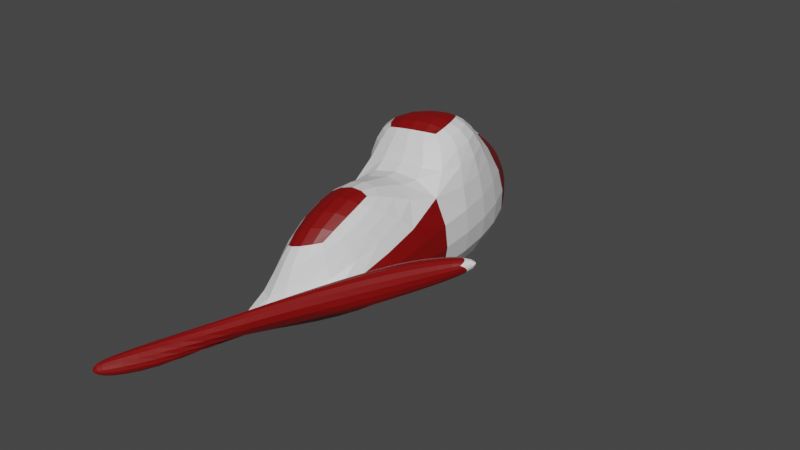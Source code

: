 # Source: camelgland.blend  (saved by Blender 3.4.6; exported with 4.5.12 LTS)
import bpy
from mathutils import Matrix  # noqa: F401  (used for matrix-valued properties, if any)

bpy.ops.wm.read_factory_settings(use_empty=True)
scene = bpy.context.scene
scene.name = 'Scene'

# ---- collections
col_collection = bpy.data.collections.new('Collection'); scene.collection.children.link(col_collection)

# ---- materials (node trees are filled in below, after node groups)
mat_material = bpy.data.materials.new('Material')
mat_material.alpha_threshold = 0.0
mat_material.use_transparent_shadow = False
mat_material.roughness = 0.5
mat_material.line_color = (0.0, 0.0, 0.0, 1.0)
mat_material_001 = bpy.data.materials.new('Material.001')
mat_material_001.use_transparent_shadow = False

# ---- material node trees
mat_material.use_nodes = True; mat_material.node_tree.nodes.clear()
_N = mat_material.node_tree.nodes; _L = mat_material.node_tree.links
n0 = _N.new('ShaderNodeOutputMaterial'); n0.name = 'Material Output'; n0.location = (300, 300)
n1 = _N.new('ShaderNodeBsdfPrincipled'); n1.name = 'Principled BSDF'; n1.location = (10, 300)
n1.distribution = 'GGX'
n1.subsurface_method = 'RANDOM_WALK_SKIN'
n1.inputs[3].default_value = 1.45
n1.inputs[27].default_value = (0.0, 0.0, 0.0, 1.0)
n1.inputs[28].default_value = 1.0
_L.new(n1.outputs[0], n0.inputs[0])
n0.is_active_output = True
mat_material_001.use_nodes = True; mat_material_001.node_tree.nodes.clear()
_N = mat_material_001.node_tree.nodes; _L = mat_material_001.node_tree.links
n0 = _N.new('ShaderNodeBsdfPrincipled'); n0.name = 'Principled BSDF'; n0.location = (10, 300)
n0.distribution = 'GGX'
n0.subsurface_method = 'RANDOM_WALK_SKIN'
n0.inputs[0].default_value = (0.2116, 0.0001847, 0.0, 1.0)
n0.inputs[3].default_value = 1.45
n0.inputs[27].default_value = (0.0, 0.0, 0.0, 1.0)
n0.inputs[28].default_value = 1.0
n1 = _N.new('ShaderNodeOutputMaterial'); n1.name = 'Material Output'; n1.location = (300, 300)
_L.new(n0.outputs[0], n1.inputs[0])
n1.is_active_output = True

# ---- world
world_world = bpy.data.worlds.new('World'); scene.world = world_world
world_world.use_nodes = True; world_world.node_tree.nodes.clear()
_N = world_world.node_tree.nodes; _L = world_world.node_tree.links
n0 = _N.new('ShaderNodeOutputWorld'); n0.name = 'World Output'; n0.location = (300, 300)
n1 = _N.new('ShaderNodeBackground'); n1.name = 'Background'; n1.location = (10, 300)
n1.inputs[0].default_value = (0.05088, 0.05088, 0.05088, 1.0)
_L.new(n1.outputs[0], n0.inputs[0])
n0.is_active_output = True
world_world.color = (0.05088, 0.05088, 0.05088)
world_world.use_sun_shadow = False
world_world.sun_shadow_jitter_overblur = 0.0

# ---- meshes
me_cube = bpy.data.meshes.new('Cube')
me_cube.from_pydata([(1.004, 0.8987, 0.9912), (0.9953, 1.169, -0.9904), (0.5174, -1.399, -0.1137), (0.8044, -1.816, -0.1095), (-0.9953, 0.8311, 0.9904), (-1.004, 1.101, -0.9912), (-0.6446, -2.272, -0.6425), (-0.421, -2.597, -0.6392), (0.9449, 2.975, -0.6252), (-0.8278, 2.112, -0.9598), (0.7343, 2.647, 1.336), (-1.038, 1.784, 1.002), (-0.0992, 3.847, -0.02601), (-0.7168, 3.083, -0.3505), (-0.3871, 3.664, 0.9509), (-1.005, 2.9, 0.6264), (-1.628, 4.837, -0.1624), (-1.138, 3.96, -0.4135), (-1.872, 4.436, 0.7595), (-1.383, 3.56, 0.5085), (-2.052, 4.176, -0.1603), (-1.902, 3.906, -0.2375), (-2.128, 4.053, 0.123), (-1.977, 3.783, 0.04581), (-0.2951, -2.37, -0.06434), (-0.3932, -2.227, -0.06578), (0.09987, -1.855, 0.2156), (0.2258, -2.039, 0.2175), (-1.514, -3.441, -1.048), (-1.745, -3.253, -1.306), (-1.757, -3.3, -0.7267), (-1.989, -3.111, -0.9847), (-1.979, -3.813, -1.075), (-2.078, -3.732, -1.186), (-2.083, -3.752, -0.9365), (-2.183, -3.671, -1.047), (1.581, -0.584, 0.5417), (1.795, -0.9964, 0.3405), (1.473, -0.8644, 1.001), (1.687, -1.277, 0.8001), (2.557, -0.5237, 1.029), (2.627, -0.6591, 0.9625), (2.522, -0.6158, 1.179), (2.592, -0.7511, 1.113), (-0.7883, 0.9112, 1.838), (0.6638, 0.9603, 1.839), (-0.8197, 1.604, 1.846), (0.4682, 2.231, 2.089), (0.2414, -1.38, 0.9134), (-0.3639, -1.834, 0.6379), (0.4946, -0.1826, 1.489), (-0.5466, -0.2178, 1.489)], [], [(2, 0, 50, 48), (25, 6, 29, 31), (7, 6, 4, 5), (5, 1, 3, 7), (1, 0, 2, 3), (5, 4, 11, 9), (9, 11, 15, 13), (1, 5, 9, 8), (11, 4, 44, 46), (0, 1, 8, 10), (12, 13, 17, 16), (8, 9, 13, 12), (11, 10, 14, 15), (10, 8, 12, 14), (19, 18, 22, 23), (15, 14, 18, 19), (14, 12, 16, 18), (13, 15, 19, 17), (21, 23, 22, 20), (18, 16, 20, 22), (17, 19, 23, 21), (16, 17, 21, 20), (27, 26, 25, 24), (7, 3, 27, 24), (2, 6, 25, 26), (2, 26, 38, 36), (30, 31, 35, 34), (6, 7, 28, 29), (7, 24, 30, 28), (24, 25, 31, 30), (33, 32, 34, 35), (28, 30, 34, 32), (29, 28, 32, 33), (31, 29, 33, 35), (36, 38, 42, 40), (26, 27, 39, 38), (27, 3, 37, 39), (3, 2, 36, 37), (41, 40, 42, 43), (38, 39, 43, 42), (39, 37, 41, 43), (37, 36, 40, 41), (44, 45, 47, 46), (4, 0, 45, 44), (0, 10, 47, 45), (10, 11, 46, 47), (50, 51, 49, 48), (0, 4, 51, 50), (6, 2, 48, 49), (4, 6, 49, 51)])
me_cube.polygons.foreach_set('material_index', [0, 0, 1, 1, 1, 0, 1, 0, 0, 0, 0, 1, 1, 1, 1, 0, 0, 0, 0, 1, 1, 1, 1, 1, 0, 0, 1, 1, 1, 1, 1, 1, 1, 1, 0, 1, 1, 1, 0, 1, 1, 1, 1, 0, 0, 0, 1, 0, 0, 0])
_uv = me_cube.uv_layers.new(name='UVMap')
_uv.uv.foreach_set('vector', [0.625, 0.75, 0.625, 0.5, 0.625, 0.5, 0.625, 0.75, 0.875, 0.75, 0.875, 0.75, 0.875, 0.75, 0.875, 0.75, 0.375, 0.0, 0.625, 0.0, 0.625, 0.25, 0.375, 0.25, 0.125, 0.5, 0.375, 0.5, 0.375, 0.75, 0.125, 0.75, 0.375, 0.5, 0.625, 0.5, 0.625, 0.75, 0.375, 0.75, 0.375, 0.25, 0.625, 0.25, 0.625, 0.25, 0.375, 0.25, 0.375, 0.25, 0.625, 0.25, 0.625, 0.25, 0.375, 0.25, 0.375, 0.5, 0.125, 0.5, 0.125, 0.5, 0.375, 0.5, 0.625, 0.25, 0.625, 0.25, 0.625, 0.25, 0.625, 0.25, 0.625, 0.5, 0.375, 0.5, 0.375, 0.5, 0.625, 0.5, 0.375, 0.5, 0.125, 0.5, 0.125, 0.5, 0.375, 0.5, 0.375, 0.5, 0.125, 0.5, 0.125, 0.5, 0.375, 0.5, 0.875, 0.5, 0.625, 0.5, 0.625, 0.5, 0.875, 0.5, 0.625, 0.5, 0.375, 0.5, 0.375, 0.5, 0.625, 0.5, 0.875, 0.5, 0.625, 0.5, 0.625, 0.5, 0.875, 0.5, 0.875, 0.5, 0.625, 0.5, 0.625, 0.5, 0.875, 0.5, 0.625, 0.5, 0.375, 0.5, 0.375, 0.5, 0.625, 0.5, 0.375, 0.25, 0.625, 0.25, 0.625, 0.25, 0.375, 0.25, 0.375, 0.25, 0.625, 0.25, 0.625, 0.5, 0.375, 0.5, 0.625, 0.5, 0.375, 0.5, 0.375, 0.5, 0.625, 0.5, 0.375, 0.25, 0.625, 0.25, 0.625, 0.25, 0.375, 0.25, 0.375, 0.5, 0.125, 0.5, 0.125, 0.5, 0.375, 0.5, 0.375, 0.75, 0.625, 0.75, 0.625, 1.0, 0.375, 1.0, 0.125, 0.75, 0.375, 0.75, 0.375, 0.75, 0.125, 0.75, 0.625, 0.75, 0.875, 0.75, 0.875, 0.75, 0.625, 0.75, 0.625, 0.75, 0.625, 0.75, 0.625, 0.75, 0.625, 0.75, 0.375, 1.0, 0.625, 1.0, 0.625, 1.0, 0.375, 1.0, 0.625, 0.0, 0.375, 0.0, 0.375, 0.0, 0.625, 0.0, 0.125, 0.75, 0.125, 0.75, 0.125, 0.75, 0.125, 0.75, 0.375, 1.0, 0.625, 1.0, 0.625, 1.0, 0.375, 1.0, 0.625, 0.0, 0.375, 0.0, 0.375, 0.0, 0.625, 0.0, 0.125, 0.75, 0.125, 0.75, 0.125, 0.75, 0.125, 0.75, 0.625, 0.0, 0.375, 0.0, 0.375, 0.0, 0.625, 0.0, 0.875, 0.75, 0.875, 0.75, 0.875, 0.75, 0.875, 0.75, 0.625, 0.75, 0.625, 0.75, 0.625, 0.75, 0.625, 0.75, 0.625, 0.75, 0.375, 0.75, 0.375, 0.75, 0.625, 0.75, 0.375, 0.75, 0.375, 0.75, 0.375, 0.75, 0.375, 0.75, 0.375, 0.75, 0.625, 0.75, 0.625, 0.75, 0.375, 0.75, 0.375, 0.75, 0.625, 0.75, 0.625, 0.75, 0.375, 0.75, 0.625, 0.75, 0.375, 0.75, 0.375, 0.75, 0.625, 0.75, 0.375, 0.75, 0.375, 0.75, 0.375, 0.75, 0.375, 0.75, 0.375, 0.75, 0.625, 0.75, 0.625, 0.75, 0.375, 0.75, 0.875, 0.5, 0.625, 0.5, 0.625, 0.5, 0.875, 0.5, 0.875, 0.5, 0.625, 0.5, 0.625, 0.5, 0.875, 0.5, 0.625, 0.5, 0.625, 0.5, 0.625, 0.5, 0.625, 0.5, 0.625, 0.5, 0.875, 0.5, 0.875, 0.5, 0.625, 0.5, 0.625, 0.5, 0.875, 0.5, 0.875, 0.75, 0.625, 0.75, 0.625, 0.5, 0.875, 0.5, 0.875, 0.5, 0.625, 0.5, 0.875, 0.75, 0.625, 0.75, 0.625, 0.75, 0.875, 0.75, 0.625, 0.25, 0.625, 0.0, 0.625, 0.0, 0.625, 0.25])
me_cube.materials.append(mat_material)
me_cube.materials.append(mat_material_001)
me_cube.use_mirror_vertex_groups = False
me_cube.update()

# ---- objects
ob_cube = bpy.data.objects.new('Cube', me_cube)

# ---- transforms, parenting, visibility, modifiers, constraints
ob_cube.location = (0.0, 0.0, 0.0)
ob_cube.lock_rotations_4d = False
ob_cube.empty_display_type = 'ARROWS'
ob_cube.lineart.crease_threshold = 0.0
_m = ob_cube.modifiers.new('Subdivision', 'SUBSURF')

# ---- collection membership
col_collection.objects.link(ob_cube)

# ---- scene / render settings (as saved in the file)
scene.frame_start = 1; scene.frame_end = 250; scene.frame_set(1)
scene.render.engine = 'BLENDER_EEVEE_NEXT'
scene.cycles.sampling_pattern = 'TABULATED_SOBOL'
scene.cycles.use_light_tree = False
scene.view_settings.view_transform = 'Filmic'
bpy.context.view_layer.update()

# ---- added for rendering (the .blend has no active camera and no usable light): camera, sun
cam_auto = bpy.data.cameras.new('AutoCamera')
cam_auto.lens = 50.0
cam_auto.sensor_width = 36.0
cam_auto.clip_end = 1000.0
ob_auto_camera = bpy.data.objects.new('AutoCamera', cam_auto)
scene.collection.objects.link(ob_auto_camera)
ob_auto_camera.location = (9.90328, -11.1054, 8.13635)
ob_auto_camera.rotation_euler = (1.09748, -7.21219e-08, 0.694738)
scene.camera = ob_auto_camera
light_auto_sun = bpy.data.lights.new('AutoSun', 'SUN')
light_auto_sun.energy = 3.0
light_auto_sun.angle = 0.0523599
ob_auto_sun = bpy.data.objects.new('AutoSun', light_auto_sun)
scene.collection.objects.link(ob_auto_sun)
ob_auto_sun.rotation_euler = (0.872665, 0.174533, 0.523599)
bpy.context.view_layer.update()
